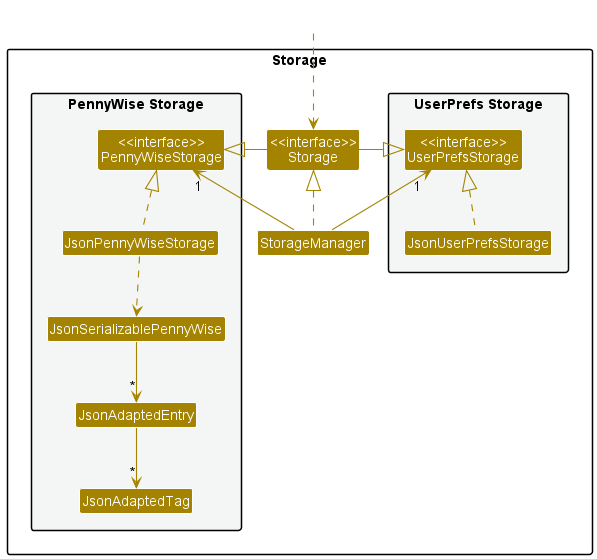

The diagram above was rendered by PlantUML. Its source (embedded in the PNG):
@startuml
!include style.puml
skinparam arrowThickness 1.1
skinparam arrowColor STORAGE_COLOR
skinparam classBackgroundColor STORAGE_COLOR

package Storage{

package "UserPrefs Storage" #F4F6F6{
Class "<<interface>>\nUserPrefsStorage" as UserPrefsStorage
Class JsonUserPrefsStorage
}

Class "<<interface>>\nStorage" as Storage
Class StorageManager

package "PennyWise Storage" #F4F6F6{
Class "<<interface>>\nPennyWiseStorage" as PennyWiseStorage
Class JsonPennyWiseStorage
Class JsonSerializablePennyWise
Class JsonAdaptedEntry
Class JsonAdaptedTag
}

}

Class HiddenOutside #FFFFFF
HiddenOutside ..> Storage

StorageManager .up.|> Storage
StorageManager -up-> "1" UserPrefsStorage
StorageManager -up-> "1" PennyWiseStorage

Storage -left-|> UserPrefsStorage
Storage -right-|> PennyWiseStorage

JsonUserPrefsStorage .up.|> UserPrefsStorage
JsonPennyWiseStorage .up.|> PennyWiseStorage
JsonPennyWiseStorage ..> JsonSerializablePennyWise
JsonSerializablePennyWise --> "*" JsonAdaptedEntry
JsonAdaptedEntry --> "*" JsonAdaptedTag

@enduml